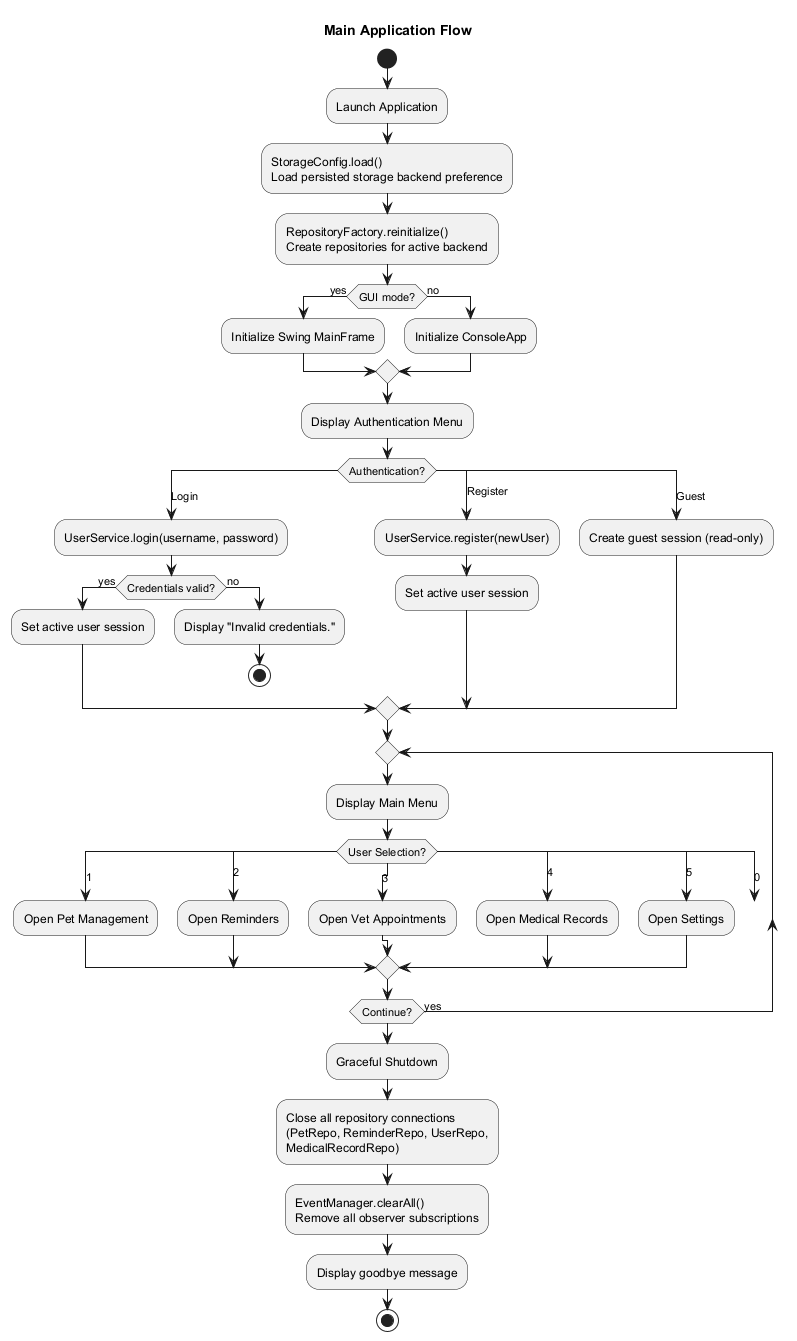

The diagram above was rendered by PlantUML. Its source (embedded in the PNG):
@startuml ActivityMain
title Main Application Flow

start

:Launch Application;

:StorageConfig.load()\nLoad persisted storage backend preference;

:RepositoryFactory.reinitialize()\nCreate repositories for active backend;

if (GUI mode?) then (yes)
    :Initialize Swing MainFrame;
else (no)
    :Initialize ConsoleApp;
endif

:Display Authentication Menu;

switch (Authentication?)
case (Login)
    :UserService.login(username, password);
    if (Credentials valid?) then (yes)
        :Set active user session;
    else (no)
        :Display "Invalid credentials.";
        stop
    endif
case (Register)
    :UserService.register(newUser);
    :Set active user session;
case (Guest)
    :Create guest session (read-only);
endswitch

repeat

    :Display Main Menu;

    switch (User Selection?)
    case (1)
        :Open Pet Management;
    case (2)
        :Open Reminders;
    case (3)
        :Open Vet Appointments;
    case (4)
        :Open Medical Records;
    case (5)
        :Open Settings;
    case (0)
        break
    endswitch

repeat while (Continue?) is (yes)

:Graceful Shutdown;
:Close all repository connections\n(PetRepo, ReminderRepo, UserRepo,\nMedicalRecordRepo);
:EventManager.clearAll()\nRemove all observer subscriptions;
:Display goodbye message;

stop

@enduml